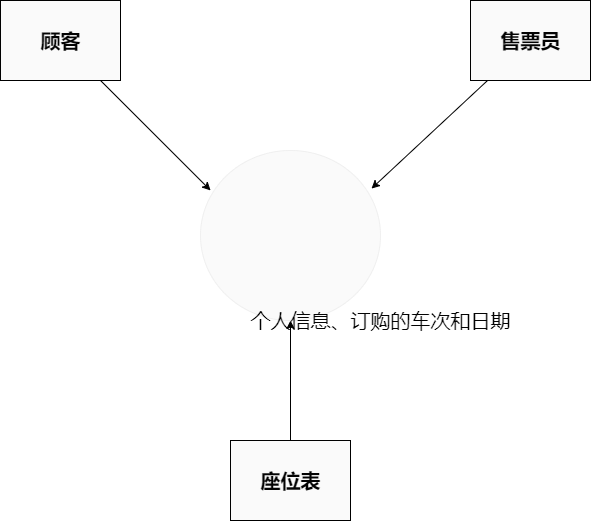

The diagram above was exported from draw.io. Its source (the exported page's mxGraphModel, read from the mxfile embedded in the PNG):
<mxGraphModel dx="1252" dy="782" grid="1" gridSize="10" guides="1" tooltips="1" connect="1" arrows="1" fold="1" page="1" pageScale="1" pageWidth="827" pageHeight="1169" math="0" shadow="0">
  <root>
    <mxCell id="0" />
    <mxCell id="1" parent="0" />
    <mxCell id="195" style="edgeStyle=none;html=1;entryX=0.056;entryY=0.235;entryDx=0;entryDy=0;entryPerimeter=0;fontSize=20;fontColor=#030303;" edge="1" parent="1" source="189" target="192">
      <mxGeometry relative="1" as="geometry" />
    </mxCell>
    <mxCell id="189" value="" style="whiteSpace=wrap;html=1;fontSize=20;fontColor=#030303;fillColor=#FAFAFA;" vertex="1" parent="1">
      <mxGeometry x="100" y="30" width="120" height="80" as="geometry" />
    </mxCell>
    <mxCell id="194" style="edgeStyle=none;html=1;entryX=0.95;entryY=0.224;entryDx=0;entryDy=0;entryPerimeter=0;fontSize=20;fontColor=#030303;" edge="1" parent="1" source="190" target="192">
      <mxGeometry relative="1" as="geometry" />
    </mxCell>
    <mxCell id="190" value="" style="whiteSpace=wrap;html=1;fontSize=20;fontColor=#030303;fillColor=#FAFAFA;" vertex="1" parent="1">
      <mxGeometry x="570" y="30" width="120" height="80" as="geometry" />
    </mxCell>
    <mxCell id="193" value="" style="edgeStyle=none;html=1;fontSize=20;fontColor=#030303;" edge="1" parent="1" source="191" target="192">
      <mxGeometry relative="1" as="geometry" />
    </mxCell>
    <mxCell id="191" value="" style="whiteSpace=wrap;html=1;fontSize=20;fontColor=#030303;fillColor=#FAFAFA;" vertex="1" parent="1">
      <mxGeometry x="330" y="470" width="120" height="80" as="geometry" />
    </mxCell>
    <mxCell id="192" value="" style="ellipse;whiteSpace=wrap;html=1;fontSize=20;fillColor=#FAFAFA;strokeColor=rgb(240, 240, 240);fontColor=#030303;" vertex="1" parent="1">
      <mxGeometry x="300" y="180" width="180" height="170" as="geometry" />
    </mxCell>
    <mxCell id="196" value="&lt;b&gt;顾客&lt;/b&gt;" style="text;html=1;resizable=0;autosize=1;align=center;verticalAlign=middle;points=[];fillColor=none;strokeColor=none;rounded=0;fontSize=20;fontColor=#030303;" vertex="1" parent="1">
      <mxGeometry x="130" y="55" width="60" height="30" as="geometry" />
    </mxCell>
    <mxCell id="197" value="&lt;b&gt;售票员&lt;/b&gt;" style="text;html=1;resizable=0;autosize=1;align=center;verticalAlign=middle;points=[];fillColor=none;strokeColor=none;rounded=0;fontSize=20;fontColor=#030303;" vertex="1" parent="1">
      <mxGeometry x="590" y="55" width="80" height="30" as="geometry" />
    </mxCell>
    <mxCell id="198" value="&lt;b&gt;座位表&lt;/b&gt;" style="text;html=1;resizable=0;autosize=1;align=center;verticalAlign=middle;points=[];fillColor=none;strokeColor=none;rounded=0;fontSize=20;fontColor=#030303;" vertex="1" parent="1">
      <mxGeometry x="350" y="495" width="80" height="30" as="geometry" />
    </mxCell>
    <mxCell id="199" value="个人信息、订购的车次和日期" style="text;html=1;resizable=0;autosize=1;align=center;verticalAlign=middle;points=[];fillColor=none;strokeColor=none;rounded=0;fontSize=20;fontColor=#030303;" vertex="1" parent="1">
      <mxGeometry x="340" y="335" width="280" height="30" as="geometry" />
    </mxCell>
  </root>
</mxGraphModel>